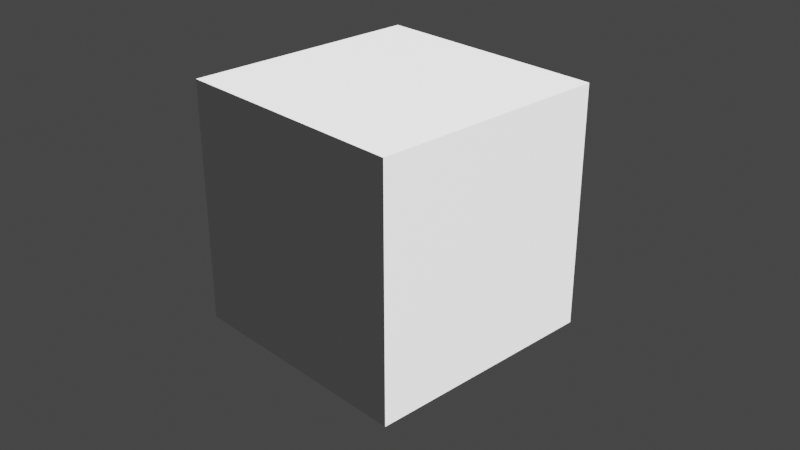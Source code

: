 # Source: vertex_colors.blend  (saved by Blender 2.81.2; exported with 4.5.12 LTS)
import bpy
from mathutils import Matrix  # noqa: F401  (used for matrix-valued properties, if any)

bpy.ops.wm.read_factory_settings(use_empty=True)
scene = bpy.context.scene
scene.name = 'Scene'

# ---- collections
col_collection = bpy.data.collections.new('Collection'); scene.collection.children.link(col_collection)

# ---- materials (node trees are filled in below, after node groups)
mat_material = bpy.data.materials.new('Material')
mat_material.displacement_method = 'DISPLACEMENT'
mat_material.alpha_threshold = 0.0
mat_material.roughness = 0.5
mat_material.line_color = (0.0, 0.0, 0.0, 1.0)

# ---- material node trees
mat_material.use_nodes = True; mat_material.node_tree.nodes.clear()
_N = mat_material.node_tree.nodes; _L = mat_material.node_tree.links
n0 = _N.new('ShaderNodeOutputMaterial'); n0.name = 'Material Output'; n0.location = (300, 300)
n1 = _N.new('ShaderNodeBsdfPrincipled'); n1.name = 'Principled BSDF'; n1.location = (10, 300)
n1.distribution = 'GGX'
n1.subsurface_method = 'BURLEY'
n1.inputs[3].default_value = 1.45
n1.inputs[27].default_value = (0.0, 0.0, 0.0, 1.0)
n1.inputs[28].default_value = 1.0
_L.new(n1.outputs[0], n0.inputs[0])
n0.is_active_output = True

# ---- world
world_world = bpy.data.worlds.new('World'); scene.world = world_world
world_world.color = (0.05088, 0.05088, 0.05088)
world_world.use_sun_shadow = False
world_world.sun_shadow_jitter_overblur = 0.0

# ---- cameras
cam_camera = bpy.data.cameras.new('Camera')
cam_camera.clip_end = 100.0
cam_camera.ortho_scale = 7.314
cam_camera.dof.focus_distance = 0.0
cam_camera.dof.aperture_fstop = 128.0

# ---- lights
light_light = bpy.data.lights.new('Light', 'SUN')
light_light.transmission_factor = 0.0
light_light.cutoff_distance = 30.0
light_light.angle = 0.1993
light_light.shadow_buffer_clip_start = 1.001
light_light.shadow_soft_size = 0.1
light_light.shadow_cascade_max_distance = 1000.0

# ---- meshes
me_cube = bpy.data.meshes.new('Cube')
me_cube.from_pydata([(1.0, 1.0, 1.0), (1.0, 1.0, -1.0), (1.0, -1.0, 1.0), (1.0, -1.0, -1.0), (-1.0, 1.0, 1.0), (-1.0, 1.0, -1.0), (-1.0, -1.0, 1.0), (-1.0, -1.0, -1.0)], [], [(0, 4, 6, 2), (3, 2, 6, 7), (7, 6, 4, 5), (5, 1, 3, 7), (1, 0, 2, 3), (5, 4, 0, 1)])
_uv = me_cube.uv_layers.new(name='UVMap')
_uv.uv.foreach_set('vector', [0.375, 0.0, 0.625, 0.0, 0.625, 0.25, 0.375, 0.25, 0.375, 0.25, 0.625, 0.25, 0.625, 0.5, 0.375, 0.5, 0.375, 0.5, 0.625, 0.5, 0.625, 0.75, 0.375, 0.75, 0.375, 0.75, 0.625, 0.75, 0.625, 1.0, 0.375, 1.0, 0.125, 0.5, 0.375, 0.5, 0.375, 0.75, 0.125, 0.75, 0.625, 0.5, 0.875, 0.5, 0.875, 0.75, 0.625, 0.75])
_ca = me_cube.color_attributes.new('Col', 'BYTE_COLOR', 'CORNER')
_ca.data.foreach_set('color', [0.03434, 1.0, 0.005182, 1.0, 1.0, 0.0003035, 0.02956, 1.0, 1.0, 0.09759, 0.1221, 1.0, 0.03071, 1.0, 0.0, 1.0, 0.003677, 0.003035, 1.0, 1.0, 0.03071, 1.0, 0.0, 1.0, 1.0, 0.09759, 0.1221, 1.0, 1.0, 1.0, 1.0, 1.0, 1.0, 1.0, 1.0, 1.0, 1.0, 0.09759, 0.1221, 1.0, 1.0, 0.0003035, 0.02956, 1.0, 1.0, 1.0, 1.0, 1.0, 1.0, 1.0, 1.0, 1.0, 0.002428, 0.0009106, 1.0, 1.0, 0.003677, 0.003035, 1.0, 1.0, 1.0, 1.0, 1.0, 1.0, 0.002428, 0.0009106, 1.0, 1.0, 0.03434, 1.0, 0.005182, 1.0, 0.03071, 1.0, 0.0, 1.0, 0.003677, 0.003035, 1.0, 1.0, 1.0, 1.0, 1.0, 1.0, 1.0, 0.0003035, 0.02956, 1.0, 0.03434, 1.0, 0.005182, 1.0, 0.002428, 0.0009106, 1.0, 1.0])
me_cube.materials.append(mat_material)
me_cube.use_remesh_preserve_volume = False
me_cube.use_remesh_preserve_attributes = False
me_cube.use_mirror_vertex_groups = False
me_cube.update()

# ---- objects
ob_cube = bpy.data.objects.new('Cube', me_cube)
ob_light = bpy.data.objects.new('Light', light_light)
ob_camera = bpy.data.objects.new('Camera', cam_camera)

# ---- transforms, parenting, visibility, modifiers, constraints
ob_cube.location = (0.0, 0.0, 0.0)
ob_cube.lock_rotations_4d = False
ob_cube.empty_display_type = 'ARROWS'
ob_cube.lineart.crease_threshold = 0.0
ob_light.location = (4.076, 1.005, 5.904)
ob_light.rotation_euler = (0.6503, 0.05522, 1.866)
ob_light.lock_rotations_4d = False
ob_light.empty_display_type = 'ARROWS'
ob_light.color = (0.0, 0.0, 0.0, 0.0)
ob_light.lineart.crease_threshold = 0.0
ob_camera.location = (5.581, -5.179, 3.631)
ob_camera.rotation_euler = (1.109, 0.0, 0.8149)
ob_camera.lock_rotations_4d = False
ob_camera.empty_display_type = 'ARROWS'
ob_camera.color = (0.0, 0.0, 0.0, 0.0)
ob_camera.display_type = 'WIRE'
ob_camera.lineart.crease_threshold = 0.0

# ---- collection membership
col_collection.objects.link(ob_cube)
col_collection.objects.link(ob_light)
col_collection.objects.link(ob_camera)

# ---- scene / render settings (as saved in the file)
scene.camera = ob_camera
scene.frame_start = 1; scene.frame_end = 250; scene.frame_set(1)
scene.render.engine = 'BLENDER_EEVEE_NEXT'
scene.render.motion_blur_shutter = 1.0
scene.cycles.use_denoising = False
scene.cycles.samples = 128
scene.cycles.sampling_pattern = 'TABULATED_SOBOL'
scene.cycles.use_adaptive_sampling = False
scene.cycles.use_light_tree = False
scene.view_settings.view_transform = 'Filmic'
bpy.context.view_layer.update()
